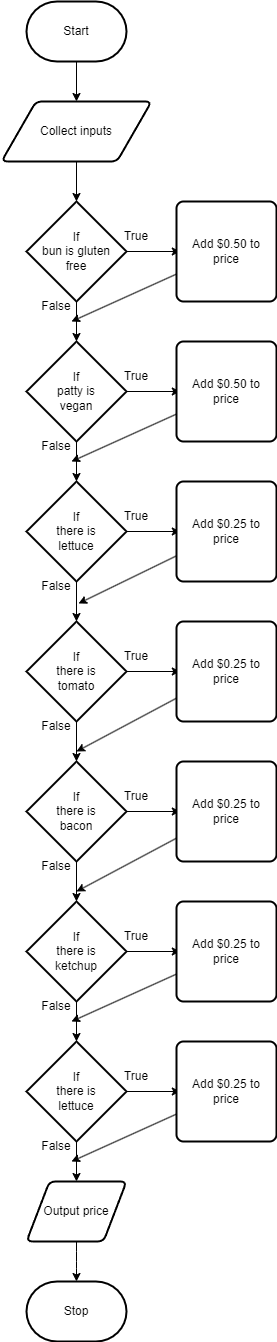

The diagram above was exported from draw.io. Its source (the exported page's mxGraphModel, read from the mxfile embedded in the PNG):
<mxGraphModel dx="1726" dy="666" grid="1" gridSize="10" guides="1" tooltips="1" connect="1" arrows="1" fold="1" page="1" pageScale="1" pageWidth="850" pageHeight="1100" math="0" shadow="0">
  <root>
    <mxCell id="0" />
    <mxCell id="1" parent="0" />
    <mxCell id="22" style="edgeStyle=none;html=1;" parent="1" source="2" target="8" edge="1">
      <mxGeometry relative="1" as="geometry" />
    </mxCell>
    <mxCell id="2" value="Start" style="strokeWidth=2;html=1;shape=mxgraph.flowchart.terminator;whiteSpace=wrap;" parent="1" vertex="1">
      <mxGeometry x="210" y="130" width="100" height="60" as="geometry" />
    </mxCell>
    <mxCell id="3" value="Stop" style="strokeWidth=2;html=1;shape=mxgraph.flowchart.terminator;whiteSpace=wrap;" parent="1" vertex="1">
      <mxGeometry x="210" y="1410" width="100" height="60" as="geometry" />
    </mxCell>
    <mxCell id="23" style="edgeStyle=none;html=1;" parent="1" source="8" target="18" edge="1">
      <mxGeometry relative="1" as="geometry" />
    </mxCell>
    <mxCell id="8" value="Collect inputs" style="shape=parallelogram;html=1;strokeWidth=2;perimeter=parallelogramPerimeter;whiteSpace=wrap;rounded=1;arcSize=12;size=0.23;" parent="1" vertex="1">
      <mxGeometry x="185" y="230" width="150" height="60" as="geometry" />
    </mxCell>
    <mxCell id="26" style="edgeStyle=none;html=1;" parent="1" source="18" edge="1">
      <mxGeometry relative="1" as="geometry">
        <mxPoint x="363.8000000000002" y="380" as="targetPoint" />
      </mxGeometry>
    </mxCell>
    <mxCell id="27" style="edgeStyle=none;html=1;" parent="1" source="18" edge="1">
      <mxGeometry relative="1" as="geometry">
        <mxPoint x="260" y="470" as="targetPoint" />
      </mxGeometry>
    </mxCell>
    <mxCell id="18" value="If&lt;br&gt;bun is gluten &lt;br&gt;free" style="strokeWidth=2;html=1;shape=mxgraph.flowchart.decision;whiteSpace=wrap;" parent="1" vertex="1">
      <mxGeometry x="210" y="330" width="100" height="100" as="geometry" />
    </mxCell>
    <mxCell id="28" value="True" style="text;html=1;strokeColor=none;fillColor=none;align=center;verticalAlign=middle;whiteSpace=wrap;rounded=0;" parent="1" vertex="1">
      <mxGeometry x="290" y="350" width="60" height="30" as="geometry" />
    </mxCell>
    <mxCell id="29" value="False" style="text;html=1;strokeColor=none;fillColor=none;align=center;verticalAlign=middle;whiteSpace=wrap;rounded=0;" parent="1" vertex="1">
      <mxGeometry x="210" y="420" width="60" height="30" as="geometry" />
    </mxCell>
    <mxCell id="136" style="edgeStyle=none;html=1;" edge="1" parent="1" source="138">
      <mxGeometry relative="1" as="geometry">
        <mxPoint x="363.8000000000002" y="520" as="targetPoint" />
      </mxGeometry>
    </mxCell>
    <mxCell id="137" style="edgeStyle=none;html=1;" edge="1" parent="1" source="138">
      <mxGeometry relative="1" as="geometry">
        <mxPoint x="260" y="610" as="targetPoint" />
      </mxGeometry>
    </mxCell>
    <mxCell id="138" value="If&lt;br&gt;patty is &lt;br&gt;vegan" style="strokeWidth=2;html=1;shape=mxgraph.flowchart.decision;whiteSpace=wrap;" vertex="1" parent="1">
      <mxGeometry x="210" y="470" width="100" height="100" as="geometry" />
    </mxCell>
    <mxCell id="139" value="True" style="text;html=1;strokeColor=none;fillColor=none;align=center;verticalAlign=middle;whiteSpace=wrap;rounded=0;" vertex="1" parent="1">
      <mxGeometry x="290" y="490" width="60" height="30" as="geometry" />
    </mxCell>
    <mxCell id="140" value="False" style="text;html=1;strokeColor=none;fillColor=none;align=center;verticalAlign=middle;whiteSpace=wrap;rounded=0;" vertex="1" parent="1">
      <mxGeometry x="210" y="560" width="60" height="30" as="geometry" />
    </mxCell>
    <mxCell id="141" style="edgeStyle=none;html=1;" edge="1" parent="1" source="143">
      <mxGeometry relative="1" as="geometry">
        <mxPoint x="363.8000000000002" y="660" as="targetPoint" />
      </mxGeometry>
    </mxCell>
    <mxCell id="142" style="edgeStyle=none;html=1;" edge="1" parent="1" source="143">
      <mxGeometry relative="1" as="geometry">
        <mxPoint x="260" y="750" as="targetPoint" />
      </mxGeometry>
    </mxCell>
    <mxCell id="143" value="If&lt;br&gt;there is&lt;br&gt;lettuce" style="strokeWidth=2;html=1;shape=mxgraph.flowchart.decision;whiteSpace=wrap;" vertex="1" parent="1">
      <mxGeometry x="210" y="610" width="100" height="100" as="geometry" />
    </mxCell>
    <mxCell id="144" value="True" style="text;html=1;strokeColor=none;fillColor=none;align=center;verticalAlign=middle;whiteSpace=wrap;rounded=0;" vertex="1" parent="1">
      <mxGeometry x="290" y="630" width="60" height="30" as="geometry" />
    </mxCell>
    <mxCell id="145" value="False" style="text;html=1;strokeColor=none;fillColor=none;align=center;verticalAlign=middle;whiteSpace=wrap;rounded=0;" vertex="1" parent="1">
      <mxGeometry x="210" y="700" width="60" height="30" as="geometry" />
    </mxCell>
    <mxCell id="146" style="edgeStyle=none;html=1;" edge="1" parent="1" source="148">
      <mxGeometry relative="1" as="geometry">
        <mxPoint x="363.8000000000002" y="800" as="targetPoint" />
      </mxGeometry>
    </mxCell>
    <mxCell id="147" style="edgeStyle=none;html=1;" edge="1" parent="1" source="148">
      <mxGeometry relative="1" as="geometry">
        <mxPoint x="260" y="890" as="targetPoint" />
      </mxGeometry>
    </mxCell>
    <mxCell id="148" value="If&lt;br&gt;there is&lt;br&gt;tomato" style="strokeWidth=2;html=1;shape=mxgraph.flowchart.decision;whiteSpace=wrap;" vertex="1" parent="1">
      <mxGeometry x="210" y="750" width="100" height="100" as="geometry" />
    </mxCell>
    <mxCell id="149" value="True" style="text;html=1;strokeColor=none;fillColor=none;align=center;verticalAlign=middle;whiteSpace=wrap;rounded=0;" vertex="1" parent="1">
      <mxGeometry x="290" y="770" width="60" height="30" as="geometry" />
    </mxCell>
    <mxCell id="150" value="False" style="text;html=1;strokeColor=none;fillColor=none;align=center;verticalAlign=middle;whiteSpace=wrap;rounded=0;" vertex="1" parent="1">
      <mxGeometry x="210" y="840" width="60" height="30" as="geometry" />
    </mxCell>
    <mxCell id="151" style="edgeStyle=none;html=1;" edge="1" parent="1" source="153">
      <mxGeometry relative="1" as="geometry">
        <mxPoint x="363.8000000000002" y="940" as="targetPoint" />
      </mxGeometry>
    </mxCell>
    <mxCell id="152" style="edgeStyle=none;html=1;" edge="1" parent="1" source="153">
      <mxGeometry relative="1" as="geometry">
        <mxPoint x="260" y="1030" as="targetPoint" />
      </mxGeometry>
    </mxCell>
    <mxCell id="153" value="If&lt;br&gt;there is&lt;br&gt;bacon" style="strokeWidth=2;html=1;shape=mxgraph.flowchart.decision;whiteSpace=wrap;" vertex="1" parent="1">
      <mxGeometry x="210" y="890" width="100" height="100" as="geometry" />
    </mxCell>
    <mxCell id="154" value="True" style="text;html=1;strokeColor=none;fillColor=none;align=center;verticalAlign=middle;whiteSpace=wrap;rounded=0;" vertex="1" parent="1">
      <mxGeometry x="290" y="910" width="60" height="30" as="geometry" />
    </mxCell>
    <mxCell id="155" value="False" style="text;html=1;strokeColor=none;fillColor=none;align=center;verticalAlign=middle;whiteSpace=wrap;rounded=0;" vertex="1" parent="1">
      <mxGeometry x="210" y="980" width="60" height="30" as="geometry" />
    </mxCell>
    <mxCell id="156" style="edgeStyle=none;html=1;" edge="1" parent="1" source="158">
      <mxGeometry relative="1" as="geometry">
        <mxPoint x="363.8000000000002" y="1080" as="targetPoint" />
      </mxGeometry>
    </mxCell>
    <mxCell id="157" style="edgeStyle=none;html=1;" edge="1" parent="1" source="158">
      <mxGeometry relative="1" as="geometry">
        <mxPoint x="260" y="1170" as="targetPoint" />
      </mxGeometry>
    </mxCell>
    <mxCell id="158" value="If&lt;br&gt;there is&lt;br&gt;ketchup" style="strokeWidth=2;html=1;shape=mxgraph.flowchart.decision;whiteSpace=wrap;" vertex="1" parent="1">
      <mxGeometry x="210" y="1030" width="100" height="100" as="geometry" />
    </mxCell>
    <mxCell id="159" value="True" style="text;html=1;strokeColor=none;fillColor=none;align=center;verticalAlign=middle;whiteSpace=wrap;rounded=0;" vertex="1" parent="1">
      <mxGeometry x="290" y="1050" width="60" height="30" as="geometry" />
    </mxCell>
    <mxCell id="160" value="False" style="text;html=1;strokeColor=none;fillColor=none;align=center;verticalAlign=middle;whiteSpace=wrap;rounded=0;" vertex="1" parent="1">
      <mxGeometry x="210" y="1120" width="60" height="30" as="geometry" />
    </mxCell>
    <mxCell id="161" style="edgeStyle=none;html=1;" edge="1" parent="1" source="163">
      <mxGeometry relative="1" as="geometry">
        <mxPoint x="363.8000000000002" y="1220" as="targetPoint" />
      </mxGeometry>
    </mxCell>
    <mxCell id="162" style="edgeStyle=none;html=1;" edge="1" parent="1" source="163">
      <mxGeometry relative="1" as="geometry">
        <mxPoint x="260" y="1310" as="targetPoint" />
      </mxGeometry>
    </mxCell>
    <mxCell id="163" value="If&lt;br&gt;there is&lt;br&gt;lettuce" style="strokeWidth=2;html=1;shape=mxgraph.flowchart.decision;whiteSpace=wrap;" vertex="1" parent="1">
      <mxGeometry x="210" y="1170" width="100" height="100" as="geometry" />
    </mxCell>
    <mxCell id="164" value="True" style="text;html=1;strokeColor=none;fillColor=none;align=center;verticalAlign=middle;whiteSpace=wrap;rounded=0;" vertex="1" parent="1">
      <mxGeometry x="290" y="1190" width="60" height="30" as="geometry" />
    </mxCell>
    <mxCell id="165" value="False" style="text;html=1;strokeColor=none;fillColor=none;align=center;verticalAlign=middle;whiteSpace=wrap;rounded=0;" vertex="1" parent="1">
      <mxGeometry x="210" y="1260" width="60" height="30" as="geometry" />
    </mxCell>
    <mxCell id="167" style="edgeStyle=elbowEdgeStyle;html=1;" edge="1" parent="1" source="166" target="3">
      <mxGeometry relative="1" as="geometry" />
    </mxCell>
    <mxCell id="166" value="Output price" style="shape=parallelogram;html=1;strokeWidth=2;perimeter=parallelogramPerimeter;whiteSpace=wrap;rounded=1;arcSize=12;size=0.23;" vertex="1" parent="1">
      <mxGeometry x="210" y="1310" width="100" height="60" as="geometry" />
    </mxCell>
    <mxCell id="171" style="edgeStyle=none;html=1;entryX=0.75;entryY=1;entryDx=0;entryDy=0;" edge="1" parent="1" source="168" target="29">
      <mxGeometry relative="1" as="geometry" />
    </mxCell>
    <mxCell id="168" value="Add $0.50 to &lt;br&gt;price" style="rounded=1;whiteSpace=wrap;html=1;absoluteArcSize=1;arcSize=14;strokeWidth=2;" vertex="1" parent="1">
      <mxGeometry x="360" y="330" width="100" height="100" as="geometry" />
    </mxCell>
    <mxCell id="173" style="edgeStyle=none;html=1;entryX=0.75;entryY=1;entryDx=0;entryDy=0;" edge="1" parent="1" source="169" target="140">
      <mxGeometry relative="1" as="geometry" />
    </mxCell>
    <mxCell id="169" value="&lt;div&gt;Add $0.50 to&lt;/div&gt;&lt;div&gt;price&lt;/div&gt;" style="rounded=1;whiteSpace=wrap;html=1;absoluteArcSize=1;arcSize=14;strokeWidth=2;" vertex="1" parent="1">
      <mxGeometry x="360" y="470" width="100" height="100" as="geometry" />
    </mxCell>
    <mxCell id="179" style="edgeStyle=none;html=1;entryX=0.867;entryY=1.067;entryDx=0;entryDy=0;entryPerimeter=0;" edge="1" parent="1" source="174" target="145">
      <mxGeometry relative="1" as="geometry" />
    </mxCell>
    <mxCell id="174" value="&lt;div&gt;Add $0.25 to&lt;/div&gt;&lt;div&gt;price&lt;/div&gt;" style="rounded=1;whiteSpace=wrap;html=1;absoluteArcSize=1;arcSize=14;strokeWidth=2;" vertex="1" parent="1">
      <mxGeometry x="360" y="610" width="100" height="100" as="geometry" />
    </mxCell>
    <mxCell id="180" style="edgeStyle=none;html=1;" edge="1" parent="1" source="175">
      <mxGeometry relative="1" as="geometry">
        <mxPoint x="260" y="880" as="targetPoint" />
      </mxGeometry>
    </mxCell>
    <mxCell id="175" value="&lt;div&gt;Add $0.25 to&lt;/div&gt;&lt;div&gt;price&lt;/div&gt;" style="rounded=1;whiteSpace=wrap;html=1;absoluteArcSize=1;arcSize=14;strokeWidth=2;" vertex="1" parent="1">
      <mxGeometry x="360" y="750" width="100" height="100" as="geometry" />
    </mxCell>
    <mxCell id="181" style="edgeStyle=none;html=1;" edge="1" parent="1" source="176">
      <mxGeometry relative="1" as="geometry">
        <mxPoint x="260" y="1020" as="targetPoint" />
      </mxGeometry>
    </mxCell>
    <mxCell id="176" value="&lt;div&gt;Add $0.25 to&lt;/div&gt;&lt;div&gt;price&lt;/div&gt;" style="rounded=1;whiteSpace=wrap;html=1;absoluteArcSize=1;arcSize=14;strokeWidth=2;" vertex="1" parent="1">
      <mxGeometry x="360" y="890" width="100" height="100" as="geometry" />
    </mxCell>
    <mxCell id="182" style="edgeStyle=none;html=1;entryX=0.75;entryY=1;entryDx=0;entryDy=0;" edge="1" parent="1" source="177" target="160">
      <mxGeometry relative="1" as="geometry" />
    </mxCell>
    <mxCell id="177" value="&lt;div&gt;Add $0.25 to&lt;/div&gt;&lt;div&gt;price&lt;/div&gt;" style="rounded=1;whiteSpace=wrap;html=1;absoluteArcSize=1;arcSize=14;strokeWidth=2;" vertex="1" parent="1">
      <mxGeometry x="360" y="1030" width="100" height="100" as="geometry" />
    </mxCell>
    <mxCell id="183" style="edgeStyle=none;html=1;entryX=0.75;entryY=1;entryDx=0;entryDy=0;" edge="1" parent="1" source="178" target="165">
      <mxGeometry relative="1" as="geometry" />
    </mxCell>
    <mxCell id="178" value="&lt;div&gt;Add $0.25 to&lt;/div&gt;&lt;div&gt;price&lt;/div&gt;" style="rounded=1;whiteSpace=wrap;html=1;absoluteArcSize=1;arcSize=14;strokeWidth=2;" vertex="1" parent="1">
      <mxGeometry x="360" y="1170" width="100" height="100" as="geometry" />
    </mxCell>
  </root>
</mxGraphModel>